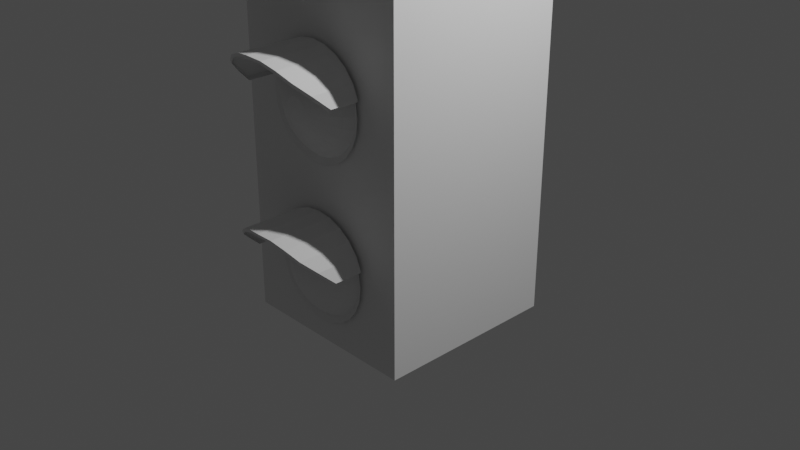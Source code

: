 # Source: lampu_merah.blend  (saved by Blender 2.83.20; exported with 4.5.12 LTS)
import bpy
from mathutils import Matrix  # noqa: F401  (used for matrix-valued properties, if any)

bpy.ops.wm.read_factory_settings(use_empty=True)
scene = bpy.context.scene
scene.name = 'Scene'

# ---- collections
col_collection = bpy.data.collections.new('Collection'); scene.collection.children.link(col_collection)

# ---- world
world_world = bpy.data.worlds.new('World'); scene.world = world_world
world_world.use_nodes = True; world_world.node_tree.nodes.clear()
_N = world_world.node_tree.nodes; _L = world_world.node_tree.links
n0 = _N.new('ShaderNodeOutputWorld'); n0.name = 'World Output'; n0.location = (300, 300)
n1 = _N.new('ShaderNodeBackground'); n1.name = 'Background'; n1.location = (10, 300)
n1.inputs[0].default_value = (0.05088, 0.05088, 0.05088, 1.0)
_L.new(n1.outputs[0], n0.inputs[0])
n0.is_active_output = True
world_world.color = (0.05088, 0.05088, 0.05088)
world_world.use_sun_shadow = False
world_world.sun_shadow_jitter_overblur = 0.0

# ---- cameras
cam_camera = bpy.data.cameras.new('Camera')
cam_camera.clip_end = 100.0
cam_camera.ortho_scale = 7.314

# ---- lights
light_light = bpy.data.lights.new('Light', 'POINT')
light_light.transmission_factor = 0.0
light_light.energy = 1000.0
light_light.shadow_soft_size = 0.1
light_light.shadow_maximum_resolution = 0.006
light_light.use_absolute_resolution = True

# ---- meshes
me_cube = bpy.data.meshes.new('Cube')
me_cube.from_pydata([(1.0, 1.0, 4.018), (1.0, 1.0, -1.0), (1.0, -1.0, 4.018), (1.0, -1.0, -1.0), (-1.0, 1.0, 4.018), (-1.0, 1.0, -1.0), (-1.0, -1.0, 4.018), (-1.0, -1.0, -1.0), (1.0, 1.0, 2.345), (1.0, 1.0, 0.6726), (-1.0, -1.0, 0.6726), (-1.0, -1.0, 2.345), (1.0, -1.0, 2.345), (1.0, -1.0, 0.6726), (-1.0, 1.0, 2.345), (-1.0, 1.0, 0.6726), (-9.202e-05, -1.037, 2.589), (0.1493, -1.037, 2.609), (0.1343, -1.002, 2.665), (0.1142, -1.081, 2.74), (0.08972, -1.146, 2.832), (0.06177, -1.201, 2.936), (0.03145, -1.255, 3.049), (0.2884, -1.037, 2.667), (0.2596, -1.001, 2.717), (0.2207, -1.081, 2.784), (0.1734, -1.146, 2.866), (0.1194, -1.201, 2.96), (0.06083, -1.255, 3.061), (0.4079, -1.037, 2.758), (0.3671, -1.001, 2.799), (0.3122, -1.081, 2.854), (0.2453, -1.146, 2.921), (0.1689, -1.201, 2.998), (0.08607, -1.255, 3.081), (0.4996, -1.037, 2.878), (0.4497, -1.001, 2.907), (0.3824, -1.081, 2.946), (0.3004, -1.146, 2.993), (0.2069, -1.201, 3.047), (0.1054, -1.255, 3.106), (0.5573, -1.037, 3.017), (0.5015, -1.001, 3.032), (0.4265, -1.081, 3.052), (0.3351, -1.146, 3.077), (0.2308, -1.201, 3.105), (0.1176, -1.255, 3.135), (0.577, -1.037, 3.166), (0.5192, -1.001, 3.167), (0.4416, -1.08, 3.167), (0.3469, -1.146, 3.167), (0.2389, -1.201, 3.167), (0.1218, -1.255, 3.167), (0.5573, -1.037, 3.316), (0.5015, -1.001, 3.301), (0.4265, -1.08, 3.281), (0.3351, -1.146, 3.257), (0.2308, -1.201, 3.229), (0.1176, -1.255, 3.198), (0.4996, -1.036, 3.455), (0.4497, -1.001, 3.426), (0.3824, -1.08, 3.388), (0.3004, -1.146, 3.34), (0.2069, -1.2, 3.286), (0.1054, -1.255, 3.228), (0.4079, -1.036, 3.575), (0.3671, -1.001, 3.534), (0.3122, -1.08, 3.479), (0.2453, -1.146, 3.412), (0.1689, -1.2, 3.336), (0.08607, -1.255, 3.253), (0.2884, -1.036, 3.666), (0.2596, -1.001, 3.616), (0.2207, -1.08, 3.549), (0.1734, -1.145, 3.467), (0.1194, -1.2, 3.374), (0.06083, -1.255, 3.272), (0.1493, -1.036, 3.724), (0.1343, -1.0, 3.668), (0.1142, -1.08, 3.593), (0.08972, -1.145, 3.502), (0.06177, -1.2, 3.398), (0.03145, -1.255, 3.285), (-9.196e-05, -1.036, 3.744), (-9.196e-05, -1.0, 3.686), (-9.201e-05, -1.08, 3.608), (-9.2e-05, -1.145, 3.514), (-9.201e-05, -1.2, 3.406), (-9.202e-05, -1.255, 3.289), (-0.1494, -1.036, 3.724), (-0.1345, -1.0, 3.668), (-0.1144, -1.08, 3.593), (-0.0899, -1.145, 3.502), (-0.06195, -1.2, 3.398), (-0.03163, -1.255, 3.285), (-0.2886, -1.036, 3.666), (-0.2598, -1.001, 3.616), (-0.2209, -1.08, 3.549), (-0.1736, -1.145, 3.467), (-0.1196, -1.2, 3.374), (-0.06102, -1.255, 3.272), (-0.4081, -1.036, 3.575), (-0.3673, -1.001, 3.534), (-0.3124, -1.08, 3.479), (-0.2455, -1.146, 3.412), (-0.1691, -1.2, 3.336), (-0.08625, -1.255, 3.253), (-0.4998, -1.036, 3.455), (-0.4498, -1.001, 3.426), (-0.3826, -1.08, 3.388), (-0.3006, -1.146, 3.34), (-0.2071, -1.2, 3.286), (-0.1056, -1.255, 3.228), (-0.5575, -1.037, 3.316), (-0.5017, -1.001, 3.301), (-0.4267, -1.08, 3.281), (-0.3353, -1.146, 3.257), (-0.231, -1.201, 3.229), (-0.1178, -1.255, 3.198), (-9.202e-05, -1.27, 3.167), (-0.5771, -1.037, 3.166), (-0.5194, -1.001, 3.167), (-0.4417, -1.08, 3.167), (-0.3471, -1.146, 3.167), (-0.2391, -1.201, 3.167), (-0.1219, -1.255, 3.167), (-0.5575, -1.037, 3.017), (-0.5017, -1.001, 3.032), (-0.4267, -1.081, 3.052), (-0.3353, -1.146, 3.077), (-0.231, -1.201, 3.105), (-0.1178, -1.255, 3.135), (-0.4998, -1.037, 2.878), (-0.4498, -1.001, 2.907), (-0.3826, -1.081, 2.946), (-0.3006, -1.146, 2.993), (-0.2071, -1.201, 3.047), (-0.1056, -1.255, 3.106), (-0.4081, -1.037, 2.758), (-0.3673, -1.001, 2.799), (-0.3124, -1.081, 2.854), (-0.2455, -1.146, 2.921), (-0.1691, -1.201, 2.998), (-0.08625, -1.255, 3.081), (-0.2886, -1.037, 2.667), (-0.2598, -1.001, 2.717), (-0.2209, -1.081, 2.784), (-0.1736, -1.146, 2.866), (-0.1196, -1.201, 2.96), (-0.06102, -1.255, 3.061), (-0.1494, -1.037, 2.609), (-0.1345, -1.002, 2.665), (-0.1144, -1.081, 2.74), (-0.0899, -1.146, 2.832), (-0.06195, -1.201, 2.936), (-0.03163, -1.255, 3.049), (-9.203e-05, -1.002, 2.647), (-9.202e-05, -1.081, 2.725), (-9.2e-05, -1.146, 2.82), (-9.198e-05, -1.201, 2.928), (-9.2e-05, -1.255, 3.045), (0.5573, -1.339, 3.316), (0.4996, -1.491, 3.455), (0.4079, -1.618, 3.575), (0.2884, -1.684, 3.666), (0.1493, -1.723, 3.724), (-9.196e-05, -1.748, 3.744), (-0.1494, -1.723, 3.724), (-0.2886, -1.684, 3.666), (-0.4081, -1.618, 3.575), (-0.4998, -1.491, 3.455), (-0.5575, -1.339, 3.316), (0.5289, -1.036, 3.502), (0.5899, -1.037, 3.363), (0.4318, -1.036, 3.622), (0.3053, -1.036, 3.714), (0.158, -1.036, 3.771), (-9.196e-05, -1.036, 3.791), (-0.1582, -1.036, 3.771), (-0.3055, -1.036, 3.714), (-0.432, -1.036, 3.622), (-0.529, -1.036, 3.502), (-0.5901, -1.037, 3.363), (0.5289, -1.491, 3.483), (0.5899, -1.339, 3.344), (0.4318, -1.618, 3.603), (0.3053, -1.684, 3.695), (0.158, -1.723, 3.752), (-9.196e-05, -1.748, 3.772), (-0.1582, -1.723, 3.752), (-0.3055, -1.684, 3.695), (-0.432, -1.618, 3.603), (-0.529, -1.491, 3.483), (-0.5901, -1.339, 3.344), (-9.202e-05, -1.037, -0.7478), (0.1493, -1.037, -0.7282), (0.1343, -1.002, -0.6723), (0.1142, -1.081, -0.5972), (0.08972, -1.146, -0.5057), (0.06177, -1.201, -0.4013), (0.03145, -1.255, -0.2881), (0.2884, -1.037, -0.6705), (0.2596, -1.001, -0.6204), (0.2207, -1.081, -0.5531), (0.1734, -1.146, -0.471), (0.1194, -1.201, -0.3775), (0.06083, -1.255, -0.2759), (0.4079, -1.037, -0.5788), (0.3671, -1.001, -0.5379), (0.3122, -1.081, -0.4829), (0.2453, -1.146, -0.4159), (0.1689, -1.201, -0.3395), (0.08607, -1.255, -0.2566), (0.4996, -1.037, -0.4593), (0.4497, -1.001, -0.4304), (0.3824, -1.081, -0.3914), (0.3004, -1.146, -0.344), (0.2069, -1.201, -0.29), (0.1054, -1.255, -0.2313), (0.5573, -1.037, -0.3202), (0.5015, -1.001, -0.3051), (0.4265, -1.081, -0.2849), (0.3351, -1.146, -0.2603), (0.2308, -1.201, -0.2323), (0.1176, -1.255, -0.202), (0.577, -1.037, -0.1708), (0.5192, -1.001, -0.1707), (0.4416, -1.08, -0.1706), (0.3469, -1.146, -0.1705), (0.2389, -1.201, -0.1705), (0.1218, -1.255, -0.1704), (0.5573, -1.037, -0.02145), (0.5015, -1.001, -0.03628), (0.4265, -1.08, -0.05629), (0.3351, -1.146, -0.08071), (0.2308, -1.201, -0.1086), (0.1176, -1.255, -0.1389), (0.4996, -1.036, 0.1177), (0.4497, -1.001, 0.08897), (0.3824, -1.08, 0.05023), (0.3004, -1.146, 0.002983), (0.2069, -1.2, -0.05095), (0.1054, -1.255, -0.1095), (0.4079, -1.036, 0.2372), (0.3671, -1.001, 0.1965), (0.3122, -1.08, 0.1417), (0.2453, -1.146, 0.07485), (0.1689, -1.2, -0.001447), (0.08607, -1.255, -0.08426), (0.2884, -1.036, 0.3289), (0.2596, -1.001, 0.2791), (0.2207, -1.08, 0.2119), (0.1734, -1.145, 0.13), (0.1194, -1.2, 0.03654), (0.06083, -1.255, -0.0649), (0.1493, -1.036, 0.3866), (0.1343, -1.0, 0.3309), (0.1142, -1.08, 0.256), (0.08972, -1.145, 0.1647), (0.06177, -1.2, 0.06042), (0.03145, -1.255, -0.05272), (-9.196e-05, -1.036, 0.4062), (-9.196e-05, -1.0, 0.3486), (-9.201e-05, -1.08, 0.2711), (-9.2e-05, -1.145, 0.1765), (-9.201e-05, -1.2, 0.06856), (-9.202e-05, -1.255, -0.04857), (-0.1494, -1.036, 0.3866), (-0.1345, -1.0, 0.3309), (-0.1144, -1.08, 0.256), (-0.0899, -1.145, 0.1647), (-0.06195, -1.2, 0.06042), (-0.03163, -1.255, -0.05272), (-0.2886, -1.036, 0.3289), (-0.2598, -1.001, 0.2791), (-0.2209, -1.08, 0.2119), (-0.1736, -1.145, 0.13), (-0.1196, -1.2, 0.03654), (-0.06102, -1.255, -0.0649), (-0.4081, -1.036, 0.2372), (-0.3673, -1.001, 0.1965), (-0.3124, -1.08, 0.1417), (-0.2455, -1.146, 0.07485), (-0.1691, -1.2, -0.001447), (-0.08625, -1.255, -0.08426), (-0.4998, -1.036, 0.1177), (-0.4498, -1.001, 0.08897), (-0.3826, -1.08, 0.05023), (-0.3006, -1.146, 0.002983), (-0.2071, -1.2, -0.05095), (-0.1056, -1.255, -0.1095), (-0.5575, -1.037, -0.02145), (-0.5017, -1.001, -0.03628), (-0.4267, -1.08, -0.05629), (-0.3353, -1.146, -0.08071), (-0.231, -1.201, -0.1086), (-0.1178, -1.255, -0.1389), (-9.202e-05, -1.27, -0.1704), (-0.5771, -1.037, -0.1708), (-0.5194, -1.001, -0.1707), (-0.4417, -1.08, -0.1706), (-0.3471, -1.146, -0.1705), (-0.2391, -1.201, -0.1705), (-0.1219, -1.255, -0.1704), (-0.5575, -1.037, -0.3202), (-0.5017, -1.001, -0.3051), (-0.4267, -1.081, -0.2849), (-0.3353, -1.146, -0.2603), (-0.231, -1.201, -0.2323), (-0.1178, -1.255, -0.202), (-0.4998, -1.037, -0.4593), (-0.4498, -1.001, -0.4304), (-0.3826, -1.081, -0.3914), (-0.3006, -1.146, -0.344), (-0.2071, -1.201, -0.29), (-0.1056, -1.255, -0.2313), (-0.4081, -1.037, -0.5788), (-0.3673, -1.001, -0.5379), (-0.3124, -1.081, -0.4829), (-0.2455, -1.146, -0.4159), (-0.1691, -1.201, -0.3395), (-0.08625, -1.255, -0.2566), (-0.2886, -1.037, -0.6705), (-0.2598, -1.001, -0.6204), (-0.2209, -1.081, -0.5531), (-0.1736, -1.146, -0.471), (-0.1196, -1.201, -0.3775), (-0.06102, -1.255, -0.2759), (-0.1494, -1.037, -0.7282), (-0.1345, -1.002, -0.6723), (-0.1144, -1.081, -0.5972), (-0.0899, -1.146, -0.5057), (-0.06195, -1.201, -0.4013), (-0.03163, -1.255, -0.2881), (-9.203e-05, -1.002, -0.69), (-9.202e-05, -1.081, -0.6122), (-9.2e-05, -1.146, -0.5175), (-9.198e-05, -1.201, -0.4095), (-9.2e-05, -1.255, -0.2923), (0.5573, -1.339, -0.02145), (0.4996, -1.491, 0.1177), (0.4079, -1.618, 0.2372), (0.2884, -1.684, 0.3289), (0.1493, -1.723, 0.3866), (-9.196e-05, -1.748, 0.4062), (-0.1494, -1.723, 0.3866), (-0.2886, -1.684, 0.3289), (-0.4081, -1.618, 0.2372), (-0.4998, -1.491, 0.1177), (-0.5575, -1.339, -0.02145), (0.5289, -1.036, 0.146), (0.5899, -1.037, 0.006834), (0.4318, -1.036, 0.2655), (0.3053, -1.036, 0.3572), (0.158, -1.036, 0.4149), (-9.196e-05, -1.036, 0.4345), (-0.1582, -1.036, 0.4149), (-0.3055, -1.036, 0.3572), (-0.432, -1.036, 0.2655), (-0.529, -1.036, 0.146), (-0.5901, -1.037, 0.006834), (0.5289, -1.491, 0.146), (0.5899, -1.339, 0.006834), (0.4318, -1.618, 0.2655), (0.3053, -1.684, 0.3572), (0.158, -1.723, 0.4149), (-9.196e-05, -1.748, 0.4345), (-0.1582, -1.723, 0.4149), (-0.3055, -1.684, 0.3572), (-0.432, -1.618, 0.2655), (-0.529, -1.491, 0.146), (-0.5901, -1.339, 0.006834), (-0.5901, -1.339, 1.676), (-0.529, -1.491, 1.815), (-0.432, -1.618, 1.935), (-0.3055, -1.684, 2.026), (-0.1582, -1.723, 2.084), (-9.196e-05, -1.748, 2.104), (0.158, -1.723, 2.084), (0.3053, -1.684, 2.026), (0.4318, -1.618, 1.935), (0.5899, -1.339, 1.676), (0.5289, -1.491, 1.815), (-0.5901, -1.037, 1.676), (-0.529, -1.036, 1.815), (-0.432, -1.036, 1.935), (-0.3055, -1.036, 2.026), (-0.1582, -1.036, 2.084), (-9.196e-05, -1.036, 2.104), (0.158, -1.036, 2.084), (0.3053, -1.036, 2.026), (0.4318, -1.036, 1.935), (0.5899, -1.037, 1.676), (0.5289, -1.036, 1.815), (-0.5575, -1.339, 1.648), (-0.4998, -1.491, 1.787), (-0.4081, -1.618, 1.906), (-0.2886, -1.684, 1.998), (-0.1494, -1.723, 2.056), (-9.196e-05, -1.748, 2.075), (0.1493, -1.723, 2.056), (0.2884, -1.684, 1.998), (0.4079, -1.618, 1.906), (0.4996, -1.491, 1.787), (0.5573, -1.339, 1.648), (-9.2e-05, -1.255, 1.377), (-9.198e-05, -1.201, 1.26), (-9.2e-05, -1.146, 1.152), (-9.202e-05, -1.081, 1.057), (-9.203e-05, -1.002, 0.9792), (-0.03163, -1.255, 1.381), (-0.06195, -1.201, 1.268), (-0.0899, -1.146, 1.164), (-0.1144, -1.081, 1.072), (-0.1345, -1.002, 0.9969), (-0.1494, -1.037, 0.941), (-0.06102, -1.255, 1.393), (-0.1196, -1.201, 1.292), (-0.1736, -1.146, 1.198), (-0.2209, -1.081, 1.116), (-0.2598, -1.001, 1.049), (-0.2886, -1.037, 0.9987), (-0.08625, -1.255, 1.413), (-0.1691, -1.201, 1.33), (-0.2455, -1.146, 1.253), (-0.3124, -1.081, 1.186), (-0.3673, -1.001, 1.131), (-0.4081, -1.037, 1.09), (-0.1056, -1.255, 1.438), (-0.2071, -1.201, 1.379), (-0.3006, -1.146, 1.325), (-0.3826, -1.081, 1.278), (-0.4498, -1.001, 1.239), (-0.4998, -1.037, 1.21), (-0.1178, -1.255, 1.467), (-0.231, -1.201, 1.437), (-0.3353, -1.146, 1.409), (-0.4267, -1.081, 1.384), (-0.5017, -1.001, 1.364), (-0.5575, -1.037, 1.349), (-0.1219, -1.255, 1.499), (-0.2391, -1.201, 1.499), (-0.3471, -1.146, 1.499), (-0.4417, -1.08, 1.499), (-0.5194, -1.001, 1.499), (-0.5771, -1.037, 1.498), (-9.202e-05, -1.27, 1.499), (-0.1178, -1.255, 1.53), (-0.231, -1.201, 1.561), (-0.3353, -1.146, 1.589), (-0.4267, -1.08, 1.613), (-0.5017, -1.001, 1.633), (-0.5575, -1.037, 1.648), (-0.1056, -1.255, 1.56), (-0.2071, -1.2, 1.618), (-0.3006, -1.146, 1.672), (-0.3826, -1.08, 1.719), (-0.4498, -1.001, 1.758), (-0.4998, -1.036, 1.787), (-0.08625, -1.255, 1.585), (-0.1691, -1.2, 1.668), (-0.2455, -1.146, 1.744), (-0.3124, -1.08, 1.811), (-0.3673, -1.001, 1.866), (-0.4081, -1.036, 1.906), (-0.06102, -1.255, 1.604), (-0.1196, -1.2, 1.706), (-0.1736, -1.145, 1.799), (-0.2209, -1.08, 1.881), (-0.2598, -1.001, 1.948), (-0.2886, -1.036, 1.998), (-0.03163, -1.255, 1.616), (-0.06195, -1.2, 1.73), (-0.0899, -1.145, 1.834), (-0.1144, -1.08, 1.925), (-0.1345, -1.0, 2.0), (-0.1494, -1.036, 2.056), (-9.202e-05, -1.255, 1.621), (-9.201e-05, -1.2, 1.738), (-9.2e-05, -1.145, 1.846), (-9.201e-05, -1.08, 1.94), (-9.196e-05, -1.0, 2.018), (-9.196e-05, -1.036, 2.075), (0.03145, -1.255, 1.616), (0.06177, -1.2, 1.73), (0.08972, -1.145, 1.834), (0.1142, -1.08, 1.925), (0.1343, -1.0, 2.0), (0.1493, -1.036, 2.056), (0.06083, -1.255, 1.604), (0.1194, -1.2, 1.706), (0.1734, -1.145, 1.799), (0.2207, -1.08, 1.881), (0.2596, -1.001, 1.948), (0.2884, -1.036, 1.998), (0.08607, -1.255, 1.585), (0.1689, -1.2, 1.668), (0.2453, -1.146, 1.744), (0.3122, -1.08, 1.811), (0.3671, -1.001, 1.866), (0.4079, -1.036, 1.906), (0.1054, -1.255, 1.56), (0.2069, -1.2, 1.618), (0.3004, -1.146, 1.672), (0.3824, -1.08, 1.719), (0.4497, -1.001, 1.758), (0.4996, -1.036, 1.787), (0.1176, -1.255, 1.53), (0.2308, -1.201, 1.561), (0.3351, -1.146, 1.589), (0.4265, -1.08, 1.613), (0.5015, -1.001, 1.633), (0.5573, -1.037, 1.648), (0.1218, -1.255, 1.499), (0.2389, -1.201, 1.499), (0.3469, -1.146, 1.499), (0.4416, -1.08, 1.499), (0.5192, -1.001, 1.499), (0.577, -1.037, 1.498), (0.1176, -1.255, 1.467), (0.2308, -1.201, 1.437), (0.3351, -1.146, 1.409), (0.4265, -1.081, 1.384), (0.5015, -1.001, 1.364), (0.5573, -1.037, 1.349), (0.1054, -1.255, 1.438), (0.2069, -1.201, 1.379), (0.3004, -1.146, 1.325), (0.3824, -1.081, 1.278), (0.4497, -1.001, 1.239), (0.4996, -1.037, 1.21), (0.08607, -1.255, 1.413), (0.1689, -1.201, 1.33), (0.2453, -1.146, 1.253), (0.3122, -1.081, 1.186), (0.3671, -1.001, 1.131), (0.4079, -1.037, 1.09), (0.06083, -1.255, 1.393), (0.1194, -1.201, 1.292), (0.1734, -1.146, 1.198), (0.2207, -1.081, 1.116), (0.2596, -1.001, 1.049), (0.2884, -1.037, 0.9987), (0.03145, -1.255, 1.381), (0.06177, -1.201, 1.268), (0.08972, -1.146, 1.164), (0.1142, -1.081, 1.072), (0.1343, -1.002, 0.9969), (0.1493, -1.037, 0.941), (-9.202e-05, -1.037, 0.9214)], [], [(0, 4, 6, 2), (12, 2, 6, 11), (11, 6, 4, 14), (5, 1, 3, 7), (8, 0, 2, 12), (14, 4, 0, 8), (5, 15, 9, 1), (15, 14, 8, 9), (1, 9, 13, 3), (9, 8, 12, 13), (7, 10, 15, 5), (10, 11, 14, 15), (3, 13, 10, 7), (13, 12, 11, 10), (158, 157, 19, 20), (159, 158, 20, 21), (160, 159, 21, 22), (119, 160, 22), (156, 16, 17, 18), (157, 156, 18, 19), (19, 18, 24, 25), (20, 19, 25, 26), (21, 20, 26, 27), (22, 21, 27, 28), (119, 22, 28), (18, 17, 23, 24), (119, 28, 34), (24, 23, 29, 30), (25, 24, 30, 31), (26, 25, 31, 32), (27, 26, 32, 33), (28, 27, 33, 34), (32, 31, 37, 38), (33, 32, 38, 39), (34, 33, 39, 40), (119, 34, 40), (30, 29, 35, 36), (31, 30, 36, 37), (36, 35, 41, 42), (37, 36, 42, 43), (38, 37, 43, 44), (39, 38, 44, 45), (40, 39, 45, 46), (119, 40, 46), (44, 43, 49, 50), (45, 44, 50, 51), (46, 45, 51, 52), (119, 46, 52), (42, 41, 47, 48), (43, 42, 48, 49), (48, 47, 53, 54), (49, 48, 54, 55), (50, 49, 55, 56), (51, 50, 56, 57), (52, 51, 57, 58), (119, 52, 58), (57, 56, 62, 63), (58, 57, 63, 64), (119, 58, 64), (54, 53, 59, 60), (55, 54, 60, 61), (56, 55, 61, 62), (60, 59, 65, 66), (61, 60, 66, 67), (62, 61, 67, 68), (63, 62, 68, 69), (64, 63, 69, 70), (119, 64, 70), (69, 68, 74, 75), (70, 69, 75, 76), (119, 70, 76), (66, 65, 71, 72), (67, 66, 72, 73), (68, 67, 73, 74), (72, 71, 77, 78), (73, 72, 78, 79), (74, 73, 79, 80), (75, 74, 80, 81), (76, 75, 81, 82), (119, 76, 82), (82, 81, 87, 88), (119, 82, 88), (78, 77, 83, 84), (79, 78, 84, 85), (80, 79, 85, 86), (81, 80, 86, 87), (85, 84, 90, 91), (86, 85, 91, 92), (87, 86, 92, 93), (88, 87, 93, 94), (119, 88, 94), (84, 83, 89, 90), (119, 94, 100), (90, 89, 95, 96), (91, 90, 96, 97), (92, 91, 97, 98), (93, 92, 98, 99), (94, 93, 99, 100), (97, 96, 102, 103), (98, 97, 103, 104), (99, 98, 104, 105), (100, 99, 105, 106), (119, 100, 106), (96, 95, 101, 102), (119, 106, 112), (102, 101, 107, 108), (103, 102, 108, 109), (104, 103, 109, 110), (105, 104, 110, 111), (106, 105, 111, 112), (110, 109, 115, 116), (111, 110, 116, 117), (112, 111, 117, 118), (119, 112, 118), (108, 107, 113, 114), (109, 108, 114, 115), (114, 113, 120, 121), (115, 114, 121, 122), (116, 115, 122, 123), (117, 116, 123, 124), (118, 117, 124, 125), (119, 118, 125), (123, 122, 128, 129), (124, 123, 129, 130), (125, 124, 130, 131), (119, 125, 131), (121, 120, 126, 127), (122, 121, 127, 128), (127, 126, 132, 133), (128, 127, 133, 134), (129, 128, 134, 135), (130, 129, 135, 136), (131, 130, 136, 137), (119, 131, 137), (136, 135, 141, 142), (137, 136, 142, 143), (119, 137, 143), (133, 132, 138, 139), (134, 133, 139, 140), (135, 134, 140, 141), (139, 138, 144, 145), (140, 139, 145, 146), (141, 140, 146, 147), (142, 141, 147, 148), (143, 142, 148, 149), (119, 143, 149), (149, 148, 154, 155), (119, 149, 155), (145, 144, 150, 151), (146, 145, 151, 152), (147, 146, 152, 153), (148, 147, 153, 154), (151, 150, 16, 156), (152, 151, 156, 157), (153, 152, 157, 158), (154, 153, 158, 159), (155, 154, 159, 160), (119, 155, 160), (65, 59, 172, 174), (168, 169, 191, 190), (59, 53, 173, 172), (71, 65, 174, 175), (167, 168, 190, 189), (171, 113, 182, 193), (83, 77, 176, 177), (166, 167, 189, 188), (89, 83, 177, 178), (101, 95, 179, 180), (177, 176, 187, 188), (182, 181, 192, 193), (178, 177, 188, 189), (179, 178, 189, 190), (172, 173, 184, 183), (176, 175, 186, 187), (180, 179, 190, 191), (181, 180, 191, 192), (174, 172, 183, 185), (175, 174, 185, 186), (161, 162, 183, 184), (169, 170, 192, 191), (77, 71, 175, 176), (162, 163, 185, 183), (53, 161, 184, 173), (170, 171, 193, 192), (163, 164, 186, 185), (164, 165, 187, 186), (107, 101, 180, 181), (165, 166, 188, 187), (95, 89, 178, 179), (113, 107, 181, 182), (206, 205, 211, 212), (211, 210, 216, 217), (347, 348, 370, 369), (209, 208, 214, 215), (297, 200, 206), (305, 304, 310, 311), (200, 199, 205, 206), (241, 240, 246, 247), (210, 209, 215, 216), (212, 211, 217, 218), (208, 207, 213, 214), (297, 315, 321), (216, 215, 221, 222), (214, 213, 219, 220), (215, 214, 220, 221), (233, 232, 238, 239), (297, 212, 218), (234, 233, 239, 240), (297, 218, 224), (222, 221, 227, 228), (297, 224, 230), (220, 219, 225, 226), (217, 216, 222, 223), (218, 217, 223, 224), (221, 220, 226, 227), (238, 237, 243, 244), (223, 222, 228, 229), (224, 223, 229, 230), (239, 238, 244, 245), (226, 225, 231, 232), (229, 228, 234, 235), (230, 229, 235, 236), (297, 236, 242), (232, 231, 237, 238), (227, 226, 232, 233), (228, 227, 233, 234), (240, 239, 245, 246), (297, 230, 236), (235, 234, 240, 241), (236, 235, 241, 242), (242, 241, 247, 248), (297, 242, 248), (253, 252, 258, 259), (245, 244, 250, 251), (246, 245, 251, 252), (247, 246, 252, 253), (244, 243, 249, 250), (252, 251, 257, 258), (250, 249, 255, 256), (297, 254, 260), (260, 259, 265, 266), (297, 260, 266), (256, 255, 261, 262), (257, 256, 262, 263), (263, 262, 268, 269), (264, 263, 269, 270), (265, 264, 270, 271), (254, 253, 259, 260), (258, 257, 263, 264), (259, 258, 264, 265), (262, 261, 267, 268), (268, 267, 273, 274), (269, 268, 274, 275), (270, 269, 275, 276), (297, 266, 272), (278, 277, 283, 284), (297, 284, 290), (280, 279, 285, 286), (271, 270, 276, 277), (275, 274, 280, 281), (276, 275, 281, 282), (277, 276, 282, 283), (283, 282, 288, 289), (297, 278, 284), (274, 273, 279, 280), (284, 283, 289, 290), (288, 287, 293, 294), (281, 280, 286, 287), (296, 295, 302, 303), (289, 288, 294, 295), (290, 289, 295, 296), (297, 290, 296), (287, 286, 292, 293), (295, 294, 301, 302), (292, 291, 298, 299), (293, 292, 299, 300), (294, 293, 300, 301), (302, 301, 307, 308), (303, 302, 308, 309), (301, 300, 306, 307), (314, 313, 319, 320), (297, 303, 309), (299, 298, 304, 305), (300, 299, 305, 306), (306, 305, 311, 312), (297, 309, 315), (308, 307, 313, 314), (309, 308, 314, 315), (312, 311, 317, 318), (313, 312, 318, 319), (311, 310, 316, 317), (307, 306, 312, 313), (317, 316, 322, 323), (318, 317, 323, 324), (319, 318, 324, 325), (320, 319, 325, 326), (323, 322, 328, 329), (324, 323, 329, 330), (331, 330, 335, 336), (332, 331, 336, 337), (237, 231, 351, 350), (297, 321, 327), (329, 328, 194, 334), (330, 329, 334, 335), (249, 243, 352, 353), (333, 332, 337, 338), (297, 333, 338), (243, 237, 350, 352), (346, 347, 369, 368), (327, 326, 332, 333), (267, 261, 355, 356), (279, 273, 357, 358), (297, 327, 333), (349, 291, 360, 371), (261, 255, 354, 355), (344, 345, 367, 366), (345, 346, 368, 367), (339, 340, 361, 362), (360, 359, 370, 371), (357, 356, 367, 368), (354, 353, 364, 365), (325, 324, 330, 331), (355, 354, 365, 366), (326, 325, 331, 332), (359, 358, 369, 370), (353, 352, 363, 364), (352, 350, 361, 363), (255, 249, 353, 354), (297, 296, 303), (356, 355, 366, 367), (350, 351, 362, 361), (358, 357, 368, 369), (273, 267, 356, 357), (321, 320, 326, 327), (251, 250, 256, 257), (340, 341, 363, 361), (248, 247, 253, 254), (266, 265, 271, 272), (342, 343, 365, 364), (272, 271, 277, 278), (341, 342, 364, 363), (403, 402, 380, 382), (401, 400, 378, 379), (402, 401, 379, 380), (400, 399, 377, 378), (395, 394, 372, 373), (512, 404, 381, 392), (458, 464, 385, 384), (291, 285, 359, 360), (452, 458, 384, 383), (297, 272, 278), (285, 279, 358, 359), (297, 248, 254), (470, 476, 387, 386), (231, 339, 362, 351), (348, 349, 371, 370), (343, 344, 366, 365), (385, 386, 375, 374), (393, 392, 381, 382), (387, 388, 377, 376), (388, 389, 378, 377), (488, 494, 390, 389), (391, 393, 382, 380), (390, 391, 380, 379), (384, 385, 374, 373), (389, 390, 379, 378), (386, 387, 376, 375), (383, 384, 373, 372), (404, 403, 382, 381), (398, 397, 375, 376), (464, 470, 386, 385), (476, 482, 388, 387), (399, 398, 376, 377), (482, 488, 389, 388), (394, 452, 383, 372), (397, 396, 374, 375), (500, 506, 393, 391), (446, 410, 405), (410, 411, 406, 405), (494, 500, 391, 390), (506, 512, 392, 393), (411, 412, 407, 406), (412, 413, 408, 407), (413, 414, 409, 408), (414, 415, 549, 409), (417, 418, 412, 411), (418, 419, 413, 412), (446, 416, 410), (416, 417, 411, 410), (446, 422, 416), (422, 423, 417, 416), (419, 420, 414, 413), (420, 421, 415, 414), (423, 424, 418, 417), (424, 425, 419, 418), (425, 426, 420, 419), (426, 427, 421, 420), (430, 431, 425, 424), (431, 432, 426, 425), (434, 435, 429, 428), (435, 436, 430, 429), (436, 437, 431, 430), (432, 433, 427, 426), (429, 430, 424, 423), (446, 434, 428), (437, 438, 432, 431), (443, 444, 438, 437), (444, 445, 439, 438), (446, 440, 434), (440, 441, 435, 434), (441, 442, 436, 435), (449, 450, 443, 442), (450, 451, 444, 443), (451, 452, 445, 444), (442, 443, 437, 436), (447, 448, 441, 440), (448, 449, 442, 441), (456, 457, 451, 450), (446, 453, 447), (453, 454, 448, 447), (454, 455, 449, 448), (455, 456, 450, 449), (459, 460, 454, 453), (469, 470, 464, 463), (446, 465, 459), (460, 461, 455, 454), (462, 463, 457, 456), (463, 464, 458, 457), (446, 459, 453), (466, 467, 461, 460), (467, 468, 462, 461), (468, 469, 463, 462), (471, 472, 466, 465), (472, 473, 467, 466), (465, 466, 460, 459), (446, 477, 471), (473, 474, 468, 467), (474, 475, 469, 468), (475, 476, 470, 469), (446, 471, 465), (481, 482, 476, 475), (478, 479, 473, 472), (479, 480, 474, 473), (480, 481, 475, 474), (484, 485, 479, 478), (485, 486, 480, 479), (477, 478, 472, 471), (489, 490, 484, 483), (486, 487, 481, 480), (487, 488, 482, 481), (446, 483, 477), (483, 484, 478, 477), (446, 489, 483), (492, 493, 487, 486), (493, 494, 488, 487), (497, 498, 492, 491), (498, 499, 493, 492), (490, 491, 485, 484), (491, 492, 486, 485), (499, 500, 494, 493), (446, 495, 489), (495, 496, 490, 489), (496, 497, 491, 490), (446, 501, 495), (501, 502, 496, 495), (507, 508, 502, 501), (508, 509, 503, 502), (446, 513, 507), (503, 504, 498, 497), (511, 512, 506, 505), (446, 507, 501), (513, 514, 508, 507), (514, 515, 509, 508), (515, 516, 510, 509), (516, 517, 511, 510), (517, 518, 512, 511), (504, 505, 499, 498), (519, 520, 514, 513), (520, 521, 515, 514), (505, 506, 500, 499), (522, 523, 517, 516), (523, 524, 518, 517), (446, 519, 513), (521, 522, 516, 515), (446, 525, 519), (525, 526, 520, 519), (526, 527, 521, 520), (527, 528, 522, 521), (509, 510, 504, 503), (446, 531, 525), (510, 511, 505, 504), (528, 529, 523, 522), (529, 530, 524, 523), (534, 535, 529, 528), (535, 536, 530, 529), (396, 395, 373, 374), (531, 532, 526, 525), (532, 533, 527, 526), (533, 534, 528, 527), (537, 538, 532, 531), (502, 503, 497, 496), (438, 439, 433, 432), (543, 544, 538, 537), (446, 428, 422), (446, 447, 440), (446, 543, 537), (461, 462, 456, 455), (547, 548, 542, 541), (407, 408, 546, 545), (409, 549, 548, 547), (446, 405, 543), (546, 547, 541, 540), (405, 406, 544, 543), (406, 407, 545, 544), (408, 409, 547, 546), (538, 539, 533, 532), (544, 545, 539, 538), (457, 458, 452, 451), (539, 540, 534, 533), (428, 429, 423, 422), (545, 546, 540, 539), (540, 541, 535, 534), (541, 542, 536, 535), (446, 537, 531), (282, 281, 287, 288), (196, 195, 201, 202), (336, 335, 197, 198), (334, 194, 195, 196), (297, 338, 200), (197, 196, 202, 203), (338, 337, 199, 200), (337, 336, 198, 199), (335, 334, 196, 197), (205, 204, 210, 211), (199, 198, 204, 205), (286, 285, 291, 292), (204, 203, 209, 210), (315, 314, 320, 321), (198, 197, 203, 204), (203, 202, 208, 209), (202, 201, 207, 208), (297, 206, 212)])
_uv = me_cube.uv_layers.new(name='UVMap')
_uv.uv.foreach_set('vector', [0.625, 0.5, 0.875, 0.5, 0.875, 0.75, 0.625, 0.75, 0.5417, 0.75, 0.625, 0.75, 0.625, 1.0, 0.5417, 1.0, 0.5417, 0.0, 0.625, 0.0, 0.625, 0.25, 0.5417, 0.25, 0.125, 0.5, 0.375, 0.5, 0.375, 0.75, 0.125, 0.75, 0.5417, 0.5, 0.625, 0.5, 0.625, 0.75, 0.5417, 0.75, 0.5417, 0.25, 0.625, 0.25, 0.625, 0.5, 0.5417, 0.5, 0.375, 0.25, 0.4583, 0.25, 0.4583, 0.5, 0.375, 0.5, 0.4583, 0.25, 0.5417, 0.25, 0.5417, 0.5, 0.4583, 0.5, 0.375, 0.5, 0.4583, 0.5, 0.4583, 0.75, 0.375, 0.75, 0.4583, 0.5, 0.5417, 0.5, 0.5417, 0.75, 0.4583, 0.75, 0.375, 0.0, 0.4583, 0.0, 0.4583, 0.25, 0.375, 0.25, 0.4583, 0.0, 0.5417, 0.0, 0.5417, 0.25, 0.4583, 0.25, 0.375, 0.75, 0.4583, 0.75, 0.4583, 1.0, 0.375, 1.0, 0.4583, 0.75, 0.5417, 0.75, 0.5417, 1.0, 0.4583, 1.0, 0.75, 0.1875, 0.75, 0.25, 0.7083, 0.25, 0.7083, 0.1875, 0.75, 0.125, 0.75, 0.1875, 0.7083, 0.1875, 0.7083, 0.125, 0.75, 0.0625, 0.75, 0.125, 0.7083, 0.125, 0.7083, 0.0625, 0.7292, 0.0, 0.75, 0.0625, 0.7083, 0.0625, 0.75, 0.3125, 0.75, 0.375, 0.7083, 0.375, 0.7083, 0.3125, 0.75, 0.25, 0.75, 0.3125, 0.7083, 0.3125, 0.7083, 0.25, 0.7083, 0.25, 0.7083, 0.3125, 0.6667, 0.3125, 0.6667, 0.25, 0.7083, 0.1875, 0.7083, 0.25, 0.6667, 0.25, 0.6667, 0.1875, 0.7083, 0.125, 0.7083, 0.1875, 0.6667, 0.1875, 0.6667, 0.125, 0.7083, 0.0625, 0.7083, 0.125, 0.6667, 0.125, 0.6667, 0.0625, 0.6875, 0.0, 0.7083, 0.0625, 0.6667, 0.0625, 0.7083, 0.3125, 0.7083, 0.375, 0.6667, 0.375, 0.6667, 0.3125, 0.6458, 0.0, 0.6667, 0.0625, 0.625, 0.0625, 0.6667, 0.3125, 0.6667, 0.375, 0.625, 0.375, 0.625, 0.3125, 0.6667, 0.25, 0.6667, 0.3125, 0.625, 0.3125, 0.625, 0.25, 0.6667, 0.1875, 0.6667, 0.25, 0.625, 0.25, 0.625, 0.1875, 0.6667, 0.125, 0.6667, 0.1875, 0.625, 0.1875, 0.625, 0.125, 0.6667, 0.0625, 0.6667, 0.125, 0.625, 0.125, 0.625, 0.0625, 0.625, 0.1875, 0.625, 0.25, 0.5833, 0.25, 0.5833, 0.1875, 0.625, 0.125, 0.625, 0.1875, 0.5833, 0.1875, 0.5833, 0.125, 0.625, 0.0625, 0.625, 0.125, 0.5833, 0.125, 0.5833, 0.0625, 0.6042, 0.0, 0.625, 0.0625, 0.5833, 0.0625, 0.625, 0.3125, 0.625, 0.375, 0.5833, 0.375, 0.5833, 0.3125, 0.625, 0.25, 0.625, 0.3125, 0.5833, 0.3125, 0.5833, 0.25, 0.5833, 0.3125, 0.5833, 0.375, 0.5417, 0.375, 0.5417, 0.3125, 0.5833, 0.25, 0.5833, 0.3125, 0.5417, 0.3125, 0.5417, 0.25, 0.5833, 0.1875, 0.5833, 0.25, 0.5417, 0.25, 0.5417, 0.1875, 0.5833, 0.125, 0.5833, 0.1875, 0.5417, 0.1875, 0.5417, 0.125, 0.5833, 0.0625, 0.5833, 0.125, 0.5417, 0.125, 0.5417, 0.0625, 0.5625, 0.0, 0.5833, 0.0625, 0.5417, 0.0625, 0.5417, 0.1875, 0.5417, 0.25, 0.5, 0.25, 0.5, 0.1875, 0.5417, 0.125, 0.5417, 0.1875, 0.5, 0.1875, 0.5, 0.125, 0.5417, 0.0625, 0.5417, 0.125, 0.5, 0.125, 0.5, 0.0625, 0.5208, 0.0, 0.5417, 0.0625, 0.5, 0.0625, 0.5417, 0.3125, 0.5417, 0.375, 0.5, 0.375, 0.5, 0.3125, 0.5417, 0.25, 0.5417, 0.3125, 0.5, 0.3125, 0.5, 0.25, 0.5, 0.3125, 0.5, 0.375, 0.4583, 0.375, 0.4583, 0.3125, 0.5, 0.25, 0.5, 0.3125, 0.4583, 0.3125, 0.4583, 0.25, 0.5, 0.1875, 0.5, 0.25, 0.4583, 0.25, 0.4583, 0.1875, 0.5, 0.125, 0.5, 0.1875, 0.4583, 0.1875, 0.4583, 0.125, 0.5, 0.0625, 0.5, 0.125, 0.4583, 0.125, 0.4583, 0.0625, 0.4792, 0.0, 0.5, 0.0625, 0.4583, 0.0625, 0.4583, 0.125, 0.4583, 0.1875, 0.4167, 0.1875, 0.4167, 0.125, 0.4583, 0.0625, 0.4583, 0.125, 0.4167, 0.125, 0.4167, 0.0625, 0.4375, 0.0, 0.4583, 0.0625, 0.4167, 0.0625, 0.4583, 0.3125, 0.4583, 0.375, 0.4167, 0.375, 0.4167, 0.3125, 0.4583, 0.25, 0.4583, 0.3125, 0.4167, 0.3125, 0.4167, 0.25, 0.4583, 0.1875, 0.4583, 0.25, 0.4167, 0.25, 0.4167, 0.1875, 0.4167, 0.3125, 0.4167, 0.375, 0.375, 0.375, 0.375, 0.3125, 0.4167, 0.25, 0.4167, 0.3125, 0.375, 0.3125, 0.375, 0.25, 0.4167, 0.1875, 0.4167, 0.25, 0.375, 0.25, 0.375, 0.1875, 0.4167, 0.125, 0.4167, 0.1875, 0.375, 0.1875, 0.375, 0.125, 0.4167, 0.0625, 0.4167, 0.125, 0.375, 0.125, 0.375, 0.0625, 0.3958, 0.0, 0.4167, 0.0625, 0.375, 0.0625, 0.375, 0.125, 0.375, 0.1875, 0.3333, 0.1875, 0.3333, 0.125, 0.375, 0.0625, 0.375, 0.125, 0.3333, 0.125, 0.3333, 0.0625, 0.3542, 0.0, 0.375, 0.0625, 0.3333, 0.0625, 0.375, 0.3125, 0.375, 0.375, 0.3333, 0.375, 0.3333, 0.3125, 0.375, 0.25, 0.375, 0.3125, 0.3333, 0.3125, 0.3333, 0.25, 0.375, 0.1875, 0.375, 0.25, 0.3333, 0.25, 0.3333, 0.1875, 0.3333, 0.3125, 0.3333, 0.375, 0.2917, 0.375, 0.2917, 0.3125, 0.3333, 0.25, 0.3333, 0.3125, 0.2917, 0.3125, 0.2917, 0.25, 0.3333, 0.1875, 0.3333, 0.25, 0.2917, 0.25, 0.2917, 0.1875, 0.3333, 0.125, 0.3333, 0.1875, 0.2917, 0.1875, 0.2917, 0.125, 0.3333, 0.0625, 0.3333, 0.125, 0.2917, 0.125, 0.2917, 0.0625, 0.3125, 0.0, 0.3333, 0.0625, 0.2917, 0.0625, 0.2917, 0.0625, 0.2917, 0.125, 0.25, 0.125, 0.25, 0.0625, 0.2708, 0.0, 0.2917, 0.0625, 0.25, 0.0625, 0.2917, 0.3125, 0.2917, 0.375, 0.25, 0.375, 0.25, 0.3125, 0.2917, 0.25, 0.2917, 0.3125, 0.25, 0.3125, 0.25, 0.25, 0.2917, 0.1875, 0.2917, 0.25, 0.25, 0.25, 0.25, 0.1875, 0.2917, 0.125, 0.2917, 0.1875, 0.25, 0.1875, 0.25, 0.125, 0.25, 0.25, 0.25, 0.3125, 0.2083, 0.3125, 0.2083, 0.25, 0.25, 0.1875, 0.25, 0.25, 0.2083, 0.25, 0.2083, 0.1875, 0.25, 0.125, 0.25, 0.1875, 0.2083, 0.1875, 0.2083, 0.125, 0.25, 0.0625, 0.25, 0.125, 0.2083, 0.125, 0.2083, 0.0625, 0.2292, 0.0, 0.25, 0.0625, 0.2083, 0.0625, 0.25, 0.3125, 0.25, 0.375, 0.2083, 0.375, 0.2083, 0.3125, 0.1875, 0.0, 0.2083, 0.0625, 0.1667, 0.0625, 0.2083, 0.3125, 0.2083, 0.375, 0.1667, 0.375, 0.1667, 0.3125, 0.2083, 0.25, 0.2083, 0.3125, 0.1667, 0.3125, 0.1667, 0.25, 0.2083, 0.1875, 0.2083, 0.25, 0.1667, 0.25, 0.1667, 0.1875, 0.2083, 0.125, 0.2083, 0.1875, 0.1667, 0.1875, 0.1667, 0.125, 0.2083, 0.0625, 0.2083, 0.125, 0.1667, 0.125, 0.1667, 0.0625, 0.1667, 0.25, 0.1667, 0.3125, 0.125, 0.3125, 0.125, 0.25, 0.1667, 0.1875, 0.1667, 0.25, 0.125, 0.25, 0.125, 0.1875, 0.1667, 0.125, 0.1667, 0.1875, 0.125, 0.1875, 0.125, 0.125, 0.1667, 0.0625, 0.1667, 0.125, 0.125, 0.125, 0.125, 0.0625, 0.1458, 0.0, 0.1667, 0.0625, 0.125, 0.0625, 0.1667, 0.3125, 0.1667, 0.375, 0.125, 0.375, 0.125, 0.3125, 0.1042, 0.0, 0.125, 0.0625, 0.08333, 0.0625, 0.125, 0.3125, 0.125, 0.375, 0.08333, 0.375, 0.08333, 0.3125, 0.125, 0.25, 0.125, 0.3125, 0.08333, 0.3125, 0.08333, 0.25, 0.125, 0.1875, 0.125, 0.25, 0.08333, 0.25, 0.08333, 0.1875, 0.125, 0.125, 0.125, 0.1875, 0.08333, 0.1875, 0.08333, 0.125, 0.125, 0.0625, 0.125, 0.125, 0.08333, 0.125, 0.08333, 0.0625, 0.08333, 0.1875, 0.08333, 0.25, 0.04167, 0.25, 0.04167, 0.1875, 0.08333, 0.125, 0.08333, 0.1875, 0.04167, 0.1875, 0.04167, 0.125, 0.08333, 0.0625, 0.08333, 0.125, 0.04167, 0.125, 0.04167, 0.0625, 0.0625, 0.0, 0.08333, 0.0625, 0.04167, 0.0625, 0.08333, 0.3125, 0.08333, 0.375, 0.04167, 0.375, 0.04167, 0.3125, 0.08333, 0.25, 0.08333, 0.3125, 0.04167, 0.3125, 0.04167, 0.25, 0.04167, 0.3125, 0.04167, 0.375, 5.96e-08, 0.375, 5.96e-08, 0.3125, 0.04167, 0.25, 0.04167, 0.3125, 5.96e-08, 0.3125, 5.96e-08, 0.25, 0.04167, 0.1875, 0.04167, 0.25, 5.96e-08, 0.25, 8.941e-08, 0.1875, 0.04167, 0.125, 0.04167, 0.1875, 8.941e-08, 0.1875, 1.192e-07, 0.125, 0.04167, 0.0625, 0.04167, 0.125, 1.192e-07, 0.125, 2.384e-07, 0.0625, 0.02083, 0.0, 0.04167, 0.0625, 2.384e-07, 0.0625, 1.0, 0.1875, 1.0, 0.25, 0.9583, 0.25, 0.9583, 0.1875, 1.0, 0.125, 1.0, 0.1875, 0.9583, 0.1875, 0.9583, 0.125, 1.0, 0.0625, 1.0, 0.125, 0.9583, 0.125, 0.9583, 0.0625, 0.9792, 0.0, 1.0, 0.0625, 0.9583, 0.0625, 1.0, 0.3125, 1.0, 0.375, 0.9583, 0.375, 0.9583, 0.3125, 1.0, 0.25, 1.0, 0.3125, 0.9583, 0.3125, 0.9583, 0.25, 0.9583, 0.3125, 0.9583, 0.375, 0.9167, 0.375, 0.9167, 0.3125, 0.9583, 0.25, 0.9583, 0.3125, 0.9167, 0.3125, 0.9167, 0.25, 0.9583, 0.1875, 0.9583, 0.25, 0.9167, 0.25, 0.9167, 0.1875, 0.9583, 0.125, 0.9583, 0.1875, 0.9167, 0.1875, 0.9167, 0.125, 0.9583, 0.0625, 0.9583, 0.125, 0.9167, 0.125, 0.9167, 0.0625, 0.9375, 0.0, 0.9583, 0.0625, 0.9167, 0.0625, 0.9167, 0.125, 0.9167, 0.1875, 0.875, 0.1875, 0.875, 0.125, 0.9167, 0.0625, 0.9167, 0.125, 0.875, 0.125, 0.875, 0.0625, 0.8958, 0.0, 0.9167, 0.0625, 0.875, 0.0625, 0.9167, 0.3125, 0.9167, 0.375, 0.875, 0.375, 0.875, 0.3125, 0.9167, 0.25, 0.9167, 0.3125, 0.875, 0.3125, 0.875, 0.25, 0.9167, 0.1875, 0.9167, 0.25, 0.875, 0.25, 0.875, 0.1875, 0.875, 0.3125, 0.875, 0.375, 0.8333, 0.375, 0.8333, 0.3125, 0.875, 0.25, 0.875, 0.3125, 0.8333, 0.3125, 0.8333, 0.25, 0.875, 0.1875, 0.875, 0.25, 0.8333, 0.25, 0.8333, 0.1875, 0.875, 0.125, 0.875, 0.1875, 0.8333, 0.1875, 0.8333, 0.125, 0.875, 0.0625, 0.875, 0.125, 0.8333, 0.125, 0.8333, 0.0625, 0.8542, 0.0, 0.875, 0.0625, 0.8333, 0.0625, 0.8333, 0.0625, 0.8333, 0.125, 0.7917, 0.125, 0.7917, 0.0625, 0.8125, 0.0, 0.8333, 0.0625, 0.7917, 0.0625, 0.8333, 0.3125, 0.8333, 0.375, 0.7917, 0.375, 0.7917, 0.3125, 0.8333, 0.25, 0.8333, 0.3125, 0.7917, 0.3125, 0.7917, 0.25, 0.8333, 0.1875, 0.8333, 0.25, 0.7917, 0.25, 0.7917, 0.1875, 0.8333, 0.125, 0.8333, 0.1875, 0.7917, 0.1875, 0.7917, 0.125, 0.7917, 0.3125, 0.7917, 0.375, 0.75, 0.375, 0.75, 0.3125, 0.7917, 0.25, 0.7917, 0.3125, 0.75, 0.3125, 0.75, 0.25, 0.7917, 0.1875, 0.7917, 0.25, 0.75, 0.25, 0.75, 0.1875, 0.7917, 0.125, 0.7917, 0.1875, 0.75, 0.1875, 0.75, 0.125, 0.7917, 0.0625, 0.7917, 0.125, 0.75, 0.125, 0.75, 0.0625, 0.7708, 0.0, 0.7917, 0.0625, 0.75, 0.0625, 0.375, 0.375, 0.4167, 0.375, 0.4167, 0.375, 0.375, 0.375, 0.0, 0.0, 0.0, 0.0, 0.0, 0.0, 0.0, 0.0, 0.4167, 0.375, 0.4583, 0.375, 0.4583, 0.375, 0.4167, 0.375, 0.3333, 0.375, 0.375, 0.375, 0.375, 0.375, 0.3333, 0.375, 0.0, 0.0, 0.0, 0.0, 0.0, 0.0, 0.0, 0.0, 0.0, 0.0, 0.0, 0.0, 0.0, 0.0, 0.0, 0.0, 0.25, 0.375, 0.2917, 0.375, 0.2917, 0.375, 0.25, 0.375, 0.0, 0.0, 0.0, 0.0, 0.0, 0.0, 0.0, 0.0, 0.2083, 0.375, 0.25, 0.375, 0.25, 0.375, 0.2083, 0.375, 0.125, 0.375, 0.1667, 0.375, 0.1667, 0.375, 0.125, 0.375, 0.25, 0.375, 0.2917, 0.375, 0.2917, 0.375, 0.25, 0.375, 0.04167, 0.375, 0.08333, 0.375, 0.08333, 0.375, 0.04167, 0.375, 0.2083, 0.375, 0.25, 0.375, 0.25, 0.375, 0.2083, 0.375, 0.1667, 0.375, 0.2083, 0.375, 0.2083, 0.375, 0.1667, 0.375, 0.4167, 0.375, 0.4583, 0.375, 0.4583, 0.375, 0.4167, 0.375, 0.2917, 0.375, 0.3333, 0.375, 0.3333, 0.375, 0.2917, 0.375, 0.125, 0.375, 0.1667, 0.375, 0.1667, 0.375, 0.125, 0.375, 0.08333, 0.375, 0.125, 0.375, 0.125, 0.375, 0.08333, 0.375, 0.375, 0.375, 0.4167, 0.375, 0.4167, 0.375, 0.375, 0.375, 0.3333, 0.375, 0.375, 0.375, 0.375, 0.375, 0.3333, 0.375, 0.0, 0.0, 0.0, 0.0, 0.0, 0.0, 0.0, 0.0, 0.0, 0.0, 0.0, 0.0, 0.0, 0.0, 0.0, 0.0, 0.2917, 0.375, 0.3333, 0.375, 0.3333, 0.375, 0.2917, 0.375, 0.0, 0.0, 0.0, 0.0, 0.0, 0.0, 0.0, 0.0, 0.0, 0.0, 0.0, 0.0, 0.0, 0.0, 0.0, 0.0, 0.0, 0.0, 0.0, 0.0, 0.0, 0.0, 0.0, 0.0, 0.0, 0.0, 0.0, 0.0, 0.0, 0.0, 0.0, 0.0, 0.0, 0.0, 0.0, 0.0, 0.0, 0.0, 0.0, 0.0, 0.08333, 0.375, 0.125, 0.375, 0.125, 0.375, 0.08333, 0.375, 0.0, 0.0, 0.0, 0.0, 0.0, 0.0, 0.0, 0.0, 0.1667, 0.375, 0.2083, 0.375, 0.2083, 0.375, 0.1667, 0.375, 0.04167, 0.375, 0.08333, 0.375, 0.08333, 0.375, 0.04167, 0.375, 0.6667, 0.0625, 0.6667, 0.125, 0.625, 0.125, 0.625, 0.0625, 0.625, 0.125, 0.625, 0.1875, 0.5833, 0.1875, 0.5833, 0.125, 0.0, 0.0, 0.0, 0.0, 0.0, 0.0, 0.0, 0.0, 0.625, 0.25, 0.625, 0.3125, 0.5833, 0.3125, 0.5833, 0.25, 0.6875, 0.0, 0.7083, 0.0625, 0.6667, 0.0625, 0.9583, 0.3125, 0.9583, 0.375, 0.9167, 0.375, 0.9167, 0.3125, 0.7083, 0.0625, 0.7083, 0.125, 0.6667, 0.125, 0.6667, 0.0625, 0.4167, 0.125, 0.4167, 0.1875, 0.375, 0.1875, 0.375, 0.125, 0.625, 0.1875, 0.625, 0.25, 0.5833, 0.25, 0.5833, 0.1875, 0.625, 0.0625, 0.625, 0.125, 0.5833, 0.125, 0.5833, 0.0625, 0.625, 0.3125, 0.625, 0.375, 0.5833, 0.375, 0.5833, 0.3125, 0.8958, 0.0, 0.9167, 0.0625, 0.875, 0.0625, 0.5833, 0.1875, 0.5833, 0.25, 0.5417, 0.25, 0.5417, 0.1875, 0.5833, 0.3125, 0.5833, 0.375, 0.5417, 0.375, 0.5417, 0.3125, 0.5833, 0.25, 0.5833, 0.3125, 0.5417, 0.3125, 0.5417, 0.25, 0.4583, 0.25, 0.4583, 0.3125, 0.4167, 0.3125, 0.4167, 0.25, 0.6042, 0.0, 0.625, 0.0625, 0.5833, 0.0625, 0.4583, 0.1875, 0.4583, 0.25, 0.4167, 0.25, 0.4167, 0.1875, 0.5625, 0.0, 0.5833, 0.0625, 0.5417, 0.0625, 0.5417, 0.1875, 0.5417, 0.25, 0.5, 0.25, 0.5, 0.1875, 0.5208, 0.0, 0.5417, 0.0625, 0.5, 0.0625, 0.5417, 0.3125, 0.5417, 0.375, 0.5, 0.375, 0.5, 0.3125, 0.5833, 0.125, 0.5833, 0.1875, 0.5417, 0.1875, 0.5417, 0.125, 0.5833, 0.0625, 0.5833, 0.125, 0.5417, 0.125, 0.5417, 0.0625, 0.5417, 0.25, 0.5417, 0.3125, 0.5, 0.3125, 0.5, 0.25, 0.4167, 0.3125, 0.4167, 0.375, 0.375, 0.375, 0.375, 0.3125, 0.5417, 0.125, 0.5417, 0.1875, 0.5, 0.1875, 0.5, 0.125, 0.5417, 0.0625, 0.5417, 0.125, 0.5, 0.125, 0.5, 0.0625, 0.4167, 0.25, 0.4167, 0.3125, 0.375, 0.3125, 0.375, 0.25, 0.5, 0.3125, 0.5, 0.375, 0.4583, 0.375, 0.4583, 0.3125, 0.5, 0.125, 0.5, 0.1875, 0.4583, 0.1875, 0.4583, 0.125, 0.5, 0.0625, 0.5, 0.125, 0.4583, 0.125, 0.4583, 0.0625, 0.4375, 0.0, 0.4583, 0.0625, 0.4167, 0.0625, 0.4583, 0.3125, 0.4583, 0.375, 0.4167, 0.375, 0.4167, 0.3125, 0.5, 0.25, 0.5, 0.3125, 0.4583, 0.3125, 0.4583, 0.25, 0.5, 0.1875, 0.5, 0.25, 0.4583, 0.25, 0.4583, 0.1875, 0.4167, 0.1875, 0.4167, 0.25, 0.375, 0.25, 0.375, 0.1875, 0.4792, 0.0, 0.5, 0.0625, 0.4583, 0.0625, 0.4583, 0.125, 0.4583, 0.1875, 0.4167, 0.1875, 0.4167, 0.125, 0.4583, 0.0625, 0.4583, 0.125, 0.4167, 0.125, 0.4167, 0.0625, 0.4167, 0.0625, 0.4167, 0.125, 0.375, 0.125, 0.375, 0.0625, 0.3958, 0.0, 0.4167, 0.0625, 0.375, 0.0625, 0.3333, 0.125, 0.3333, 0.1875, 0.2917, 0.1875, 0.2917, 0.125, 0.375, 0.25, 0.375, 0.3125, 0.3333, 0.3125, 0.3333, 0.25, 0.375, 0.1875, 0.375, 0.25, 0.3333, 0.25, 0.3333, 0.1875, 0.375, 0.125, 0.375, 0.1875, 0.3333, 0.1875, 0.3333, 0.125, 0.375, 0.3125, 0.375, 0.375, 0.3333, 0.375, 0.3333, 0.3125, 0.3333, 0.1875, 0.3333, 0.25, 0.2917, 0.25, 0.2917, 0.1875, 0.3333, 0.3125, 0.3333, 0.375, 0.2917, 0.375, 0.2917, 0.3125, 0.3125, 0.0, 0.3333, 0.0625, 0.2917, 0.0625, 0.2917, 0.0625, 0.2917, 0.125, 0.25, 0.125, 0.25, 0.0625, 0.2708, 0.0, 0.2917, 0.0625, 0.25, 0.0625, 0.2917, 0.3125, 0.2917, 0.375, 0.25, 0.375, 0.25, 0.3125, 0.2917, 0.25, 0.2917, 0.3125, 0.25, 0.3125, 0.25, 0.25, 0.25, 0.25, 0.25, 0.3125, 0.2083, 0.3125, 0.2083, 0.25, 0.25, 0.1875, 0.25, 0.25, 0.2083, 0.25, 0.2083, 0.1875, 0.25, 0.125, 0.25, 0.1875, 0.2083, 0.1875, 0.2083, 0.125, 0.3333, 0.0625, 0.3333, 0.125, 0.2917, 0.125, 0.2917, 0.0625, 0.2917, 0.1875, 0.2917, 0.25, 0.25, 0.25, 0.25, 0.1875, 0.2917, 0.125, 0.2917, 0.1875, 0.25, 0.1875, 0.25, 0.125, 0.25, 0.3125, 0.25, 0.375, 0.2083, 0.375, 0.2083, 0.3125, 0.2083, 0.3125, 0.2083, 0.375, 0.1667, 0.375, 0.1667, 0.3125, 0.2083, 0.25, 0.2083, 0.3125, 0.1667, 0.3125, 0.1667, 0.25, 0.2083, 0.1875, 0.2083, 0.25, 0.1667, 0.25, 0.1667, 0.1875, 0.2292, 0.0, 0.25, 0.0625, 0.2083, 0.0625, 0.1667, 0.0625, 0.1667, 0.125, 0.125, 0.125, 0.125, 0.0625, 0.1042, 0.0, 0.125, 0.0625, 0.08333, 0.0625, 0.125, 0.3125, 0.125, 0.375, 0.08333, 0.375, 0.08333, 0.3125, 0.2083, 0.125, 0.2083, 0.1875, 0.1667, 0.1875, 0.1667, 0.125, 0.1667, 0.25, 0.1667, 0.3125, 0.125, 0.3125, 0.125, 0.25, 0.1667, 0.1875, 0.1667, 0.25, 0.125, 0.25, 0.125, 0.1875, 0.1667, 0.125, 0.1667, 0.1875, 0.125, 0.1875, 0.125, 0.125, 0.125, 0.125, 0.125, 0.1875, 0.08333, 0.1875, 0.08333, 0.125, 0.1458, 0.0, 0.1667, 0.0625, 0.125, 0.0625, 0.1667, 0.3125, 0.1667, 0.375, 0.125, 0.375, 0.125, 0.3125, 0.125, 0.0625, 0.125, 0.125, 0.08333, 0.125, 0.08333, 0.0625, 0.08333, 0.1875, 0.08333, 0.25, 0.04167, 0.25, 0.04167, 0.1875, 0.125, 0.25, 0.125, 0.3125, 0.08333, 0.3125, 0.08333, 0.25, 0.04167, 0.0625, 0.04167, 0.125, 1.192e-07, 0.125, 2.384e-07, 0.0625, 0.08333, 0.125, 0.08333, 0.1875, 0.04167, 0.1875, 0.04167, 0.125, 0.08333, 0.0625, 0.08333, 0.125, 0.04167, 0.125, 0.04167, 0.0625, 0.0625, 0.0, 0.08333, 0.0625, 0.04167, 0.0625, 0.08333, 0.25, 0.08333, 0.3125, 0.04167, 0.3125, 0.04167, 0.25, 0.04167, 0.125, 0.04167, 0.1875, 8.941e-08, 0.1875, 1.192e-07, 0.125, 0.04167, 0.3125, 0.04167, 0.375, 5.96e-08, 0.375, 5.96e-08, 0.3125, 0.04167, 0.25, 0.04167, 0.3125, 5.96e-08, 0.3125, 5.96e-08, 0.25, 0.04167, 0.1875, 0.04167, 0.25, 5.96e-08, 0.25, 8.941e-08, 0.1875, 1.0, 0.125, 1.0, 0.1875, 0.9583, 0.1875, 0.9583, 0.125, 1.0, 0.0625, 1.0, 0.125, 0.9583, 0.125, 0.9583, 0.0625, 1.0, 0.1875, 1.0, 0.25, 0.9583, 0.25, 0.9583, 0.1875, 0.9167, 0.125, 0.9167, 0.1875, 0.875, 0.1875, 0.875, 0.125, 0.9792, 0.0, 1.0, 0.0625, 0.9583, 0.0625, 1.0, 0.3125, 1.0, 0.375, 0.9583, 0.375, 0.9583, 0.3125, 1.0, 0.25, 1.0, 0.3125, 0.9583, 0.3125, 0.9583, 0.25, 0.9583, 0.25, 0.9583, 0.3125, 0.9167, 0.3125, 0.9167, 0.25, 0.9375, 0.0, 0.9583, 0.0625, 0.9167, 0.0625, 0.9583, 0.125, 0.9583, 0.1875, 0.9167, 0.1875, 0.9167, 0.125, 0.9583, 0.0625, 0.9583, 0.125, 0.9167, 0.125, 0.9167, 0.0625, 0.9167, 0.25, 0.9167, 0.3125, 0.875, 0.3125, 0.875, 0.25, 0.9167, 0.1875, 0.9167, 0.25, 0.875, 0.25, 0.875, 0.1875, 0.9167, 0.3125, 0.9167, 0.375, 0.875, 0.375, 0.875, 0.3125, 0.9583, 0.1875, 0.9583, 0.25, 0.9167, 0.25, 0.9167, 0.1875, 0.875, 0.3125, 0.875, 0.375, 0.8333, 0.375, 0.8333, 0.3125, 0.875, 0.25, 0.875, 0.3125, 0.8333, 0.3125, 0.8333, 0.25, 0.875, 0.1875, 0.875, 0.25, 0.8333, 0.25, 0.8333, 0.1875, 0.875, 0.125, 0.875, 0.1875, 0.8333, 0.1875, 0.8333, 0.125, 0.8333, 0.3125, 0.8333, 0.375, 0.7917, 0.375, 0.7917, 0.3125, 0.8333, 0.25, 0.8333, 0.3125, 0.7917, 0.3125, 0.7917, 0.25, 0.7917, 0.1875, 0.7917, 0.25, 0.75, 0.25, 0.75, 0.1875, 0.7917, 0.125, 0.7917, 0.1875, 0.75, 0.1875, 0.75, 0.125, 0.4167, 0.375, 0.4583, 0.375, 0.4583, 0.375, 0.4167, 0.375, 0.8542, 0.0, 0.875, 0.0625, 0.8333, 0.0625, 0.7917, 0.3125, 0.7917, 0.375, 0.75, 0.375, 0.75, 0.3125, 0.7917, 0.25, 0.7917, 0.3125, 0.75, 0.3125, 0.75, 0.25, 0.3333, 0.375, 0.375, 0.375, 0.375, 0.375, 0.3333, 0.375, 0.7917, 0.0625, 0.7917, 0.125, 0.75, 0.125, 0.75, 0.0625, 0.7708, 0.0, 0.7917, 0.0625, 0.75, 0.0625, 0.375, 0.375, 0.4167, 0.375, 0.4167, 0.375, 0.375, 0.375, 0.0, 0.0, 0.0, 0.0, 0.0, 0.0, 0.0, 0.0, 0.8333, 0.0625, 0.8333, 0.125, 0.7917, 0.125, 0.7917, 0.0625, 0.2083, 0.375, 0.25, 0.375, 0.25, 0.375, 0.2083, 0.375, 0.125, 0.375, 0.1667, 0.375, 0.1667, 0.375, 0.125, 0.375, 0.8125, 0.0, 0.8333, 0.0625, 0.7917, 0.0625, 0.0, 0.0, 0.0, 0.0, 0.0, 0.0, 0.0, 0.0, 0.25, 0.375, 0.2917, 0.375, 0.2917, 0.375, 0.25, 0.375, 0.0, 0.0, 0.0, 0.0, 0.0, 0.0, 0.0, 0.0, 0.0, 0.0, 0.0, 0.0, 0.0, 0.0, 0.0, 0.0, 0.0, 0.0, 0.0, 0.0, 0.0, 0.0, 0.0, 0.0, 0.04167, 0.375, 0.08333, 0.375, 0.08333, 0.375, 0.04167, 0.375, 0.1667, 0.375, 0.2083, 0.375, 0.2083, 0.375, 0.1667, 0.375, 0.2917, 0.375, 0.3333, 0.375, 0.3333, 0.375, 0.2917, 0.375, 0.8333, 0.1875, 0.8333, 0.25, 0.7917, 0.25, 0.7917, 0.1875, 0.25, 0.375, 0.2917, 0.375, 0.2917, 0.375, 0.25, 0.375, 0.8333, 0.125, 0.8333, 0.1875, 0.7917, 0.1875, 0.7917, 0.125, 0.08333, 0.375, 0.125, 0.375, 0.125, 0.375, 0.08333, 0.375, 0.3333, 0.375, 0.375, 0.375, 0.375, 0.375, 0.3333, 0.375, 0.375, 0.375, 0.4167, 0.375, 0.4167, 0.375, 0.375, 0.375, 0.2917, 0.375, 0.3333, 0.375, 0.3333, 0.375, 0.2917, 0.375, 0.02083, 0.0, 0.04167, 0.0625, 2.384e-07, 0.0625, 0.2083, 0.375, 0.25, 0.375, 0.25, 0.375, 0.2083, 0.375, 0.4167, 0.375, 0.4583, 0.375, 0.4583, 0.375, 0.4167, 0.375, 0.125, 0.375, 0.1667, 0.375, 0.1667, 0.375, 0.125, 0.375, 0.1667, 0.375, 0.2083, 0.375, 0.2083, 0.375, 0.1667, 0.375, 0.875, 0.0625, 0.875, 0.125, 0.8333, 0.125, 0.8333, 0.0625, 0.3333, 0.25, 0.3333, 0.3125, 0.2917, 0.3125, 0.2917, 0.25, 0.0, 0.0, 0.0, 0.0, 0.0, 0.0, 0.0, 0.0, 0.375, 0.0625, 0.375, 0.125, 0.3333, 0.125, 0.3333, 0.0625, 0.25, 0.0625, 0.25, 0.125, 0.2083, 0.125, 0.2083, 0.0625, 0.0, 0.0, 0.0, 0.0, 0.0, 0.0, 0.0, 0.0, 0.2083, 0.0625, 0.2083, 0.125, 0.1667, 0.125, 0.1667, 0.0625, 0.0, 0.0, 0.0, 0.0, 0.0, 0.0, 0.0, 0.0, 0.0, 0.0, 0.0, 0.0, 0.0, 0.0, 0.0, 0.0, 0.0, 0.0, 0.0, 0.0, 0.0, 0.0, 0.0, 0.0, 0.0, 0.0, 0.0, 0.0, 0.0, 0.0, 0.0, 0.0, 0.0, 0.0, 0.0, 0.0, 0.0, 0.0, 0.0, 0.0, 0.0, 0.0, 0.0, 0.0, 0.0, 0.0, 0.0, 0.0, 0.0, 0.0, 0.0, 0.0, 0.0, 0.0, 0.0, 0.0, 0.08333, 0.375, 0.125, 0.375, 0.125, 0.375, 0.08333, 0.375, 0.04167, 0.375, 0.08333, 0.375, 0.08333, 0.375, 0.04167, 0.375, 0.04167, 0.375, 0.08333, 0.375, 0.08333, 0.375, 0.04167, 0.375, 0.1875, 0.0, 0.2083, 0.0625, 0.1667, 0.0625, 0.08333, 0.375, 0.125, 0.375, 0.125, 0.375, 0.08333, 0.375, 0.3542, 0.0, 0.375, 0.0625, 0.3333, 0.0625, 0.1667, 0.375, 0.2083, 0.375, 0.2083, 0.375, 0.1667, 0.375, 0.0, 0.0, 0.0, 0.0, 0.0, 0.0, 0.0, 0.0, 0.0, 0.0, 0.0, 0.0, 0.0, 0.0, 0.0, 0.0, 0.0, 0.0, 0.0, 0.0, 0.0, 0.0, 0.0, 0.0, 0.125, 0.375, 0.1667, 0.375, 0.1667, 0.375, 0.125, 0.375, 0.4167, 0.375, 0.4583, 0.375, 0.4583, 0.375, 0.4167, 0.375, 0.2083, 0.375, 0.25, 0.375, 0.25, 0.375, 0.2083, 0.375, 0.25, 0.375, 0.2917, 0.375, 0.2917, 0.375, 0.25, 0.375, 0.2917, 0.375, 0.3333, 0.375, 0.3333, 0.375, 0.2917, 0.375, 0.375, 0.375, 0.4167, 0.375, 0.4167, 0.375, 0.375, 0.375, 0.3333, 0.375, 0.375, 0.375, 0.375, 0.375, 0.3333, 0.375, 0.08333, 0.375, 0.125, 0.375, 0.125, 0.375, 0.08333, 0.375, 0.2917, 0.375, 0.3333, 0.375, 0.3333, 0.375, 0.2917, 0.375, 0.1667, 0.375, 0.2083, 0.375, 0.2083, 0.375, 0.1667, 0.375, 0.04167, 0.375, 0.08333, 0.375, 0.08333, 0.375, 0.04167, 0.375, 0.0, 0.0, 0.0, 0.0, 0.0, 0.0, 0.0, 0.0, 0.0, 0.0, 0.0, 0.0, 0.0, 0.0, 0.0, 0.0, 0.125, 0.375, 0.1667, 0.375, 0.1667, 0.375, 0.125, 0.375, 0.2083, 0.375, 0.25, 0.375, 0.25, 0.375, 0.2083, 0.375, 0.0, 0.0, 0.0, 0.0, 0.0, 0.0, 0.0, 0.0, 0.25, 0.375, 0.2917, 0.375, 0.2917, 0.375, 0.25, 0.375, 0.0, 0.0, 0.0, 0.0, 0.0, 0.0, 0.0, 0.0, 0.0, 0.0, 0.0, 0.0, 0.0, 0.0, 0.0, 0.0, 0.375, 0.375, 0.4167, 0.375, 0.4167, 0.375, 0.375, 0.375, 0.7708, 0.0, 0.7917, 0.0625, 0.75, 0.0625, 0.7917, 0.0625, 0.7917, 0.125, 0.75, 0.125, 0.75, 0.0625, 0.3333, 0.375, 0.375, 0.375, 0.375, 0.375, 0.3333, 0.375, 0.4167, 0.375, 0.4583, 0.375, 0.4583, 0.375, 0.4167, 0.375, 0.7917, 0.125, 0.7917, 0.1875, 0.75, 0.1875, 0.75, 0.125, 0.7917, 0.1875, 0.7917, 0.25, 0.75, 0.25, 0.75, 0.1875, 0.7917, 0.25, 0.7917, 0.3125, 0.75, 0.3125, 0.75, 0.25, 0.7917, 0.3125, 0.7917, 0.375, 0.75, 0.375, 0.75, 0.3125, 0.8333, 0.125, 0.8333, 0.1875, 0.7917, 0.1875, 0.7917, 0.125, 0.8333, 0.1875, 0.8333, 0.25, 0.7917, 0.25, 0.7917, 0.1875, 0.8125, 0.0, 0.8333, 0.0625, 0.7917, 0.0625, 0.8333, 0.0625, 0.8333, 0.125, 0.7917, 0.125, 0.7917, 0.0625, 0.8542, 0.0, 0.875, 0.0625, 0.8333, 0.0625, 0.875, 0.0625, 0.875, 0.125, 0.8333, 0.125, 0.8333, 0.0625, 0.8333, 0.25, 0.8333, 0.3125, 0.7917, 0.3125, 0.7917, 0.25, 0.8333, 0.3125, 0.8333, 0.375, 0.7917, 0.375, 0.7917, 0.3125, 0.875, 0.125, 0.875, 0.1875, 0.8333, 0.1875, 0.8333, 0.125, 0.875, 0.1875, 0.875, 0.25, 0.8333, 0.25, 0.8333, 0.1875, 0.875, 0.25, 0.875, 0.3125, 0.8333, 0.3125, 0.8333, 0.25, 0.875, 0.3125, 0.875, 0.375, 0.8333, 0.375, 0.8333, 0.3125, 0.9167, 0.1875, 0.9167, 0.25, 0.875, 0.25, 0.875, 0.1875, 0.9167, 0.25, 0.9167, 0.3125, 0.875, 0.3125, 0.875, 0.25, 0.9583, 0.0625, 0.9583, 0.125, 0.9167, 0.125, 0.9167, 0.0625, 0.9583, 0.125, 0.9583, 0.1875, 0.9167, 0.1875, 0.9167, 0.125, 0.9583, 0.1875, 0.9583, 0.25, 0.9167, 0.25, 0.9167, 0.1875, 0.9167, 0.3125, 0.9167, 0.375, 0.875, 0.375, 0.875, 0.3125, 0.9167, 0.125, 0.9167, 0.1875, 0.875, 0.1875, 0.875, 0.125, 0.9375, 0.0, 0.9583, 0.0625, 0.9167, 0.0625, 0.9583, 0.25, 0.9583, 0.3125, 0.9167, 0.3125, 0.9167, 0.25, 1.0, 0.25, 1.0, 0.3125, 0.9583, 0.3125, 0.9583, 0.25, 1.0, 0.3125, 1.0, 0.375, 0.9583, 0.375, 0.9583, 0.3125, 0.9792, 0.0, 1.0, 0.0625, 0.9583, 0.0625, 1.0, 0.0625, 1.0, 0.125, 0.9583, 0.125, 0.9583, 0.0625, 1.0, 0.125, 1.0, 0.1875, 0.9583, 0.1875, 0.9583, 0.125, 0.04167, 0.1875, 0.04167, 0.25, 5.96e-08, 0.25, 8.941e-08, 0.1875, 0.04167, 0.25, 0.04167, 0.3125, 5.96e-08, 0.3125, 5.96e-08, 0.25, 0.04167, 0.3125, 0.04167, 0.375, 5.96e-08, 0.375, 5.96e-08, 0.3125, 1.0, 0.1875, 1.0, 0.25, 0.9583, 0.25, 0.9583, 0.1875, 0.04167, 0.0625, 0.04167, 0.125, 1.192e-07, 0.125, 2.384e-07, 0.0625, 0.04167, 0.125, 0.04167, 0.1875, 8.941e-08, 0.1875, 1.192e-07, 0.125, 0.08333, 0.25, 0.08333, 0.3125, 0.04167, 0.3125, 0.04167, 0.25, 0.0625, 0.0, 0.08333, 0.0625, 0.04167, 0.0625, 0.08333, 0.0625, 0.08333, 0.125, 0.04167, 0.125, 0.04167, 0.0625, 0.08333, 0.125, 0.08333, 0.1875, 0.04167, 0.1875, 0.04167, 0.125, 0.08333, 0.1875, 0.08333, 0.25, 0.04167, 0.25, 0.04167, 0.1875, 0.125, 0.0625, 0.125, 0.125, 0.08333, 0.125, 0.08333, 0.0625, 0.1667, 0.3125, 0.1667, 0.375, 0.125, 0.375, 0.125, 0.3125, 0.1458, 0.0, 0.1667, 0.0625, 0.125, 0.0625, 0.125, 0.125, 0.125, 0.1875, 0.08333, 0.1875, 0.08333, 0.125, 0.125, 0.25, 0.125, 0.3125, 0.08333, 0.3125, 0.08333, 0.25, 0.125, 0.3125, 0.125, 0.375, 0.08333, 0.375, 0.08333, 0.3125, 0.1042, 0.0, 0.125, 0.0625, 0.08333, 0.0625, 0.1667, 0.125, 0.1667, 0.1875, 0.125, 0.1875, 0.125, 0.125, 0.1667, 0.1875, 0.1667, 0.25, 0.125, 0.25, 0.125, 0.1875, 0.1667, 0.25, 0.1667, 0.3125, 0.125, 0.3125, 0.125, 0.25, 0.2083, 0.0625, 0.2083, 0.125, 0.1667, 0.125, 0.1667, 0.0625, 0.2083, 0.125, 0.2083, 0.1875, 0.1667, 0.1875, 0.1667, 0.125, 0.1667, 0.0625, 0.1667, 0.125, 0.125, 0.125, 0.125, 0.0625, 0.2292, 0.0, 0.25, 0.0625, 0.2083, 0.0625, 0.2083, 0.1875, 0.2083, 0.25, 0.1667, 0.25, 0.1667, 0.1875, 0.2083, 0.25, 0.2083, 0.3125, 0.1667, 0.3125, 0.1667, 0.25, 0.2083, 0.3125, 0.2083, 0.375, 0.1667, 0.375, 0.1667, 0.3125, 0.1875, 0.0, 0.2083, 0.0625, 0.1667, 0.0625, 0.25, 0.3125, 0.25, 0.375, 0.2083, 0.375, 0.2083, 0.3125, 0.25, 0.125, 0.25, 0.1875, 0.2083, 0.1875, 0.2083, 0.125, 0.25, 0.1875, 0.25, 0.25, 0.2083, 0.25, 0.2083, 0.1875, 0.25, 0.25, 0.25, 0.3125, 0.2083, 0.3125, 0.2083, 0.25, 0.2917, 0.125, 0.2917, 0.1875, 0.25, 0.1875, 0.25, 0.125, 0.2917, 0.1875, 0.2917, 0.25, 0.25, 0.25, 0.25, 0.1875, 0.25, 0.0625, 0.25, 0.125, 0.2083, 0.125, 0.2083, 0.0625, 0.3333, 0.0625, 0.3333, 0.125, 0.2917, 0.125, 0.2917, 0.0625, 0.2917, 0.25, 0.2917, 0.3125, 0.25, 0.3125, 0.25, 0.25, 0.2917, 0.3125, 0.2917, 0.375, 0.25, 0.375, 0.25, 0.3125, 0.2708, 0.0, 0.2917, 0.0625, 0.25, 0.0625, 0.2917, 0.0625, 0.2917, 0.125, 0.25, 0.125, 0.25, 0.0625, 0.3125, 0.0, 0.3333, 0.0625, 0.2917, 0.0625, 0.3333, 0.25, 0.3333, 0.3125, 0.2917, 0.3125, 0.2917, 0.25, 0.3333, 0.3125, 0.3333, 0.375, 0.2917, 0.375, 0.2917, 0.3125, 0.375, 0.1875, 0.375, 0.25, 0.3333, 0.25, 0.3333, 0.1875, 0.375, 0.25, 0.375, 0.3125, 0.3333, 0.3125, 0.3333, 0.25, 0.3333, 0.125, 0.3333, 0.1875, 0.2917, 0.1875, 0.2917, 0.125, 0.3333, 0.1875, 0.3333, 0.25, 0.2917, 0.25, 0.2917, 0.1875, 0.375, 0.3125, 0.375, 0.375, 0.3333, 0.375, 0.3333, 0.3125, 0.3542, 0.0, 0.375, 0.0625, 0.3333, 0.0625, 0.375, 0.0625, 0.375, 0.125, 0.3333, 0.125, 0.3333, 0.0625, 0.375, 0.125, 0.375, 0.1875, 0.3333, 0.1875, 0.3333, 0.125, 0.3958, 0.0, 0.4167, 0.0625, 0.375, 0.0625, 0.4167, 0.0625, 0.4167, 0.125, 0.375, 0.125, 0.375, 0.0625, 0.4583, 0.0625, 0.4583, 0.125, 0.4167, 0.125, 0.4167, 0.0625, 0.4583, 0.125, 0.4583, 0.1875, 0.4167, 0.1875, 0.4167, 0.125, 0.4792, 0.0, 0.5, 0.0625, 0.4583, 0.0625, 0.4167, 0.1875, 0.4167, 0.25, 0.375, 0.25, 0.375, 0.1875, 0.4583, 0.3125, 0.4583, 0.375, 0.4167, 0.375, 0.4167, 0.3125, 0.4375, 0.0, 0.4583, 0.0625, 0.4167, 0.0625, 0.5, 0.0625, 0.5, 0.125, 0.4583, 0.125, 0.4583, 0.0625, 0.5, 0.125, 0.5, 0.1875, 0.4583, 0.1875, 0.4583, 0.125, 0.5, 0.1875, 0.5, 0.25, 0.4583, 0.25, 0.4583, 0.1875, 0.5, 0.25, 0.5, 0.3125, 0.4583, 0.3125, 0.4583, 0.25, 0.5, 0.3125, 0.5, 0.375, 0.4583, 0.375, 0.4583, 0.3125, 0.4167, 0.25, 0.4167, 0.3125, 0.375, 0.3125, 0.375, 0.25, 0.5417, 0.0625, 0.5417, 0.125, 0.5, 0.125, 0.5, 0.0625, 0.5417, 0.125, 0.5417, 0.1875, 0.5, 0.1875, 0.5, 0.125, 0.4167, 0.3125, 0.4167, 0.375, 0.375, 0.375, 0.375, 0.3125, 0.5417, 0.25, 0.5417, 0.3125, 0.5, 0.3125, 0.5, 0.25, 0.5417, 0.3125, 0.5417, 0.375, 0.5, 0.375, 0.5, 0.3125, 0.5208, 0.0, 0.5417, 0.0625, 0.5, 0.0625, 0.5417, 0.1875, 0.5417, 0.25, 0.5, 0.25, 0.5, 0.1875, 0.5625, 0.0, 0.5833, 0.0625, 0.5417, 0.0625, 0.5833, 0.0625, 0.5833, 0.125, 0.5417, 0.125, 0.5417, 0.0625, 0.5833, 0.125, 0.5833, 0.1875, 0.5417, 0.1875, 0.5417, 0.125, 0.5833, 0.1875, 0.5833, 0.25, 0.5417, 0.25, 0.5417, 0.1875, 0.4583, 0.1875, 0.4583, 0.25, 0.4167, 0.25, 0.4167, 0.1875, 0.6042, 0.0, 0.625, 0.0625, 0.5833, 0.0625, 0.4583, 0.25, 0.4583, 0.3125, 0.4167, 0.3125, 0.4167, 0.25, 0.5833, 0.25, 0.5833, 0.3125, 0.5417, 0.3125, 0.5417, 0.25, 0.5833, 0.3125, 0.5833, 0.375, 0.5417, 0.375, 0.5417, 0.3125, 0.625, 0.25, 0.625, 0.3125, 0.5833, 0.3125, 0.5833, 0.25, 0.625, 0.3125, 0.625, 0.375, 0.5833, 0.375, 0.5833, 0.3125, 0.0, 0.0, 0.0, 0.0, 0.0, 0.0, 0.0, 0.0, 0.625, 0.0625, 0.625, 0.125, 0.5833, 0.125, 0.5833, 0.0625, 0.625, 0.125, 0.625, 0.1875, 0.5833, 0.1875, 0.5833, 0.125, 0.625, 0.1875, 0.625, 0.25, 0.5833, 0.25, 0.5833, 0.1875, 0.6667, 0.0625, 0.6667, 0.125, 0.625, 0.125, 0.625, 0.0625, 0.4167, 0.125, 0.4167, 0.1875, 0.375, 0.1875, 0.375, 0.125, 0.9583, 0.3125, 0.9583, 0.375, 0.9167, 0.375, 0.9167, 0.3125, 0.7083, 0.0625, 0.7083, 0.125, 0.6667, 0.125, 0.6667, 0.0625, 0.8958, 0.0, 0.9167, 0.0625, 0.875, 0.0625, 0.02083, 0.0, 0.04167, 0.0625, 2.384e-07, 0.0625, 0.6875, 0.0, 0.7083, 0.0625, 0.6667, 0.0625, 0.125, 0.1875, 0.125, 0.25, 0.08333, 0.25, 0.08333, 0.1875, 0.7083, 0.3125, 0.7083, 0.375, 0.6667, 0.375, 0.6667, 0.3125, 0.75, 0.1875, 0.75, 0.25, 0.7083, 0.25, 0.7083, 0.1875, 0.75, 0.3125, 0.75, 0.375, 0.7083, 0.375, 0.7083, 0.3125, 0.7292, 0.0, 0.75, 0.0625, 0.7083, 0.0625, 0.7083, 0.25, 0.7083, 0.3125, 0.6667, 0.3125, 0.6667, 0.25, 0.75, 0.0625, 0.75, 0.125, 0.7083, 0.125, 0.7083, 0.0625, 0.75, 0.125, 0.75, 0.1875, 0.7083, 0.1875, 0.7083, 0.125, 0.75, 0.25, 0.75, 0.3125, 0.7083, 0.3125, 0.7083, 0.25, 0.6667, 0.125, 0.6667, 0.1875, 0.625, 0.1875, 0.625, 0.125, 0.7083, 0.125, 0.7083, 0.1875, 0.6667, 0.1875, 0.6667, 0.125, 0.08333, 0.3125, 0.08333, 0.375, 0.04167, 0.375, 0.04167, 0.3125, 0.6667, 0.1875, 0.6667, 0.25, 0.625, 0.25, 0.625, 0.1875, 0.9167, 0.0625, 0.9167, 0.125, 0.875, 0.125, 0.875, 0.0625, 0.7083, 0.1875, 0.7083, 0.25, 0.6667, 0.25, 0.6667, 0.1875, 0.6667, 0.25, 0.6667, 0.3125, 0.625, 0.3125, 0.625, 0.25, 0.6667, 0.3125, 0.6667, 0.375, 0.625, 0.375, 0.625, 0.3125, 0.6458, 0.0, 0.6667, 0.0625, 0.625, 0.0625, 0.125, 0.1875, 0.125, 0.25, 0.08333, 0.25, 0.08333, 0.1875, 0.7083, 0.3125, 0.7083, 0.375, 0.6667, 0.375, 0.6667, 0.3125, 0.75, 0.1875, 0.75, 0.25, 0.7083, 0.25, 0.7083, 0.1875, 0.75, 0.3125, 0.75, 0.375, 0.7083, 0.375, 0.7083, 0.3125, 0.7292, 0.0, 0.75, 0.0625, 0.7083, 0.0625, 0.7083, 0.25, 0.7083, 0.3125, 0.6667, 0.3125, 0.6667, 0.25, 0.75, 0.0625, 0.75, 0.125, 0.7083, 0.125, 0.7083, 0.0625, 0.75, 0.125, 0.75, 0.1875, 0.7083, 0.1875, 0.7083, 0.125, 0.75, 0.25, 0.75, 0.3125, 0.7083, 0.3125, 0.7083, 0.25, 0.6667, 0.125, 0.6667, 0.1875, 0.625, 0.1875, 0.625, 0.125, 0.7083, 0.125, 0.7083, 0.1875, 0.6667, 0.1875, 0.6667, 0.125, 0.08333, 0.3125, 0.08333, 0.375, 0.04167, 0.375, 0.04167, 0.3125, 0.6667, 0.1875, 0.6667, 0.25, 0.625, 0.25, 0.625, 0.1875, 0.9167, 0.0625, 0.9167, 0.125, 0.875, 0.125, 0.875, 0.0625, 0.7083, 0.1875, 0.7083, 0.25, 0.6667, 0.25, 0.6667, 0.1875, 0.6667, 0.25, 0.6667, 0.3125, 0.625, 0.3125, 0.625, 0.25, 0.6667, 0.3125, 0.6667, 0.375, 0.625, 0.375, 0.625, 0.3125, 0.6458, 0.0, 0.6667, 0.0625, 0.625, 0.0625])
me_cube.use_remesh_preserve_volume = False
me_cube.use_remesh_preserve_attributes = False
me_cube.use_mirror_vertex_groups = False
me_cube.update()

# ---- objects
ob_cube = bpy.data.objects.new('Cube', me_cube)
ob_light = bpy.data.objects.new('Light', light_light)
ob_camera = bpy.data.objects.new('Camera', cam_camera)

# ---- transforms, parenting, visibility, modifiers, constraints
ob_cube.location = (0.0, 0.0, 0.0)
ob_cube.lock_rotations_4d = False
ob_cube.empty_display_type = 'ARROWS'
ob_cube.lineart.crease_threshold = 0.0
ob_light.location = (4.076, 1.005, 5.904)
ob_light.rotation_euler = (0.6503, 0.05522, 1.866)
ob_light.lock_rotations_4d = False
ob_light.empty_display_type = 'ARROWS'
ob_light.color = (0.0, 0.0, 0.0, 0.0)
ob_light.lineart.crease_threshold = 0.0
ob_camera.location = (7.359, -6.926, 4.958)
ob_camera.rotation_euler = (1.109, 0.0, 0.8149)
ob_camera.lock_rotations_4d = False
ob_camera.empty_display_type = 'ARROWS'
ob_camera.color = (0.0, 0.0, 0.0, 0.0)
ob_camera.display_type = 'WIRE'
ob_camera.lineart.crease_threshold = 0.0

# ---- collection membership
col_collection.objects.link(ob_cube)
col_collection.objects.link(ob_light)
col_collection.objects.link(ob_camera)

# ---- scene / render settings (as saved in the file)
scene.camera = ob_camera
scene.frame_start = 1; scene.frame_end = 250; scene.frame_set(1)
scene.render.engine = 'BLENDER_EEVEE_NEXT'
scene.cycles.use_denoising = False
scene.cycles.samples = 128
scene.cycles.sampling_pattern = 'TABULATED_SOBOL'
scene.cycles.use_adaptive_sampling = False
scene.cycles.use_light_tree = False
scene.view_settings.view_transform = 'Filmic'
bpy.context.view_layer.update()
